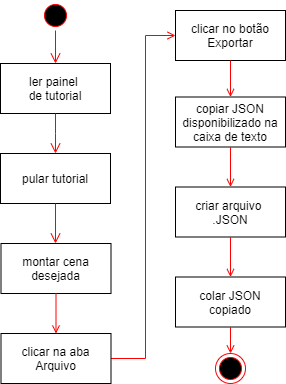

The diagram above was exported from draw.io. Its source (the exported page's mxGraphModel, read from the mxfile embedded in the PNG):
<mxGraphModel dx="880" dy="521" grid="1" gridSize="10" guides="1" tooltips="1" connect="1" arrows="1" fold="1" page="1" pageScale="1" pageWidth="1169" pageHeight="826" background="none" math="0" shadow="0">
  <root>
    <mxCell id="0" />
    <mxCell id="1" parent="0" />
    <mxCell id="20" value="" style="endArrow=open;strokeColor=#FF0000;endFill=1;rounded=0;entryX=0;entryY=0.5;entryDx=0;entryDy=0;exitX=1;exitY=0.5;exitDx=0;exitDy=0;" parent="1" source="zscKiEwWfd5TCdISiovu-51" target="FVtXL2l5g4kQyS-cMRPu-25" edge="1">
      <mxGeometry relative="1" as="geometry">
        <mxPoint x="270" y="410" as="sourcePoint" />
        <mxPoint x="280.5" y="433" as="targetPoint" />
        <Array as="points">
          <mxPoint x="370" y="368" />
          <mxPoint x="370" y="45" />
        </Array>
      </mxGeometry>
    </mxCell>
    <mxCell id="zscKiEwWfd5TCdISiovu-48" value="" style="ellipse;shape=startState;fillColor=#000000;strokeColor=#ff0000;" parent="1" vertex="1">
      <mxGeometry x="265" y="10" width="30" height="30" as="geometry" />
    </mxCell>
    <mxCell id="zscKiEwWfd5TCdISiovu-51" value="clicar na aba&#10;Arquivo" style="" parent="1" vertex="1">
      <mxGeometry x="225.5" y="343" width="110" height="50" as="geometry" />
    </mxCell>
    <mxCell id="zscKiEwWfd5TCdISiovu-54" value="ler painel &#10;de tutorial" style="" parent="1" vertex="1">
      <mxGeometry x="225" y="73" width="110" height="50" as="geometry" />
    </mxCell>
    <mxCell id="zscKiEwWfd5TCdISiovu-56" value="" style="ellipse;shape=endState;fillColor=#000000;strokeColor=#ff0000" parent="1" vertex="1">
      <mxGeometry x="440" y="363" width="30" height="30" as="geometry" />
    </mxCell>
    <mxCell id="FVtXL2l5g4kQyS-cMRPu-20" value="pular tutorial" style="" vertex="1" parent="1">
      <mxGeometry x="225" y="163" width="110" height="50" as="geometry" />
    </mxCell>
    <mxCell id="FVtXL2l5g4kQyS-cMRPu-21" value="" style="edgeStyle=elbowEdgeStyle;elbow=horizontal;verticalAlign=bottom;endArrow=open;endSize=8;strokeColor=#FF0000;endFill=1;rounded=0;entryX=0.5;entryY=0;entryDx=0;entryDy=0;exitX=0.5;exitY=1;exitDx=0;exitDy=0;" edge="1" parent="1" source="zscKiEwWfd5TCdISiovu-54" target="FVtXL2l5g4kQyS-cMRPu-20">
      <mxGeometry x="-64.5" y="-88" as="geometry">
        <mxPoint x="290.5" y="83" as="targetPoint" />
        <mxPoint x="290.5" y="43" as="sourcePoint" />
      </mxGeometry>
    </mxCell>
    <mxCell id="FVtXL2l5g4kQyS-cMRPu-22" value="montar cena&#10;desejada" style="" vertex="1" parent="1">
      <mxGeometry x="225.5" y="253" width="110" height="50" as="geometry" />
    </mxCell>
    <mxCell id="FVtXL2l5g4kQyS-cMRPu-23" value="" style="edgeStyle=elbowEdgeStyle;elbow=horizontal;verticalAlign=bottom;endArrow=open;endSize=8;strokeColor=#FF0000;endFill=1;rounded=0;entryX=0.5;entryY=0;entryDx=0;entryDy=0;exitX=0.5;exitY=1;exitDx=0;exitDy=0;" edge="1" parent="1" source="FVtXL2l5g4kQyS-cMRPu-20" target="FVtXL2l5g4kQyS-cMRPu-22">
      <mxGeometry x="-64.5" y="-88" as="geometry">
        <mxPoint x="290.5" y="173" as="targetPoint" />
        <mxPoint x="290.5" y="133" as="sourcePoint" />
      </mxGeometry>
    </mxCell>
    <mxCell id="FVtXL2l5g4kQyS-cMRPu-24" value="" style="endArrow=open;strokeColor=#FF0000;endFill=1;rounded=0;exitX=0.5;exitY=1;exitDx=0;exitDy=0;entryX=0.5;entryY=0;entryDx=0;entryDy=0;" edge="1" parent="1" source="FVtXL2l5g4kQyS-cMRPu-22" target="zscKiEwWfd5TCdISiovu-51">
      <mxGeometry relative="1" as="geometry">
        <mxPoint x="290.5" y="403" as="sourcePoint" />
        <mxPoint x="290.5" y="473" as="targetPoint" />
      </mxGeometry>
    </mxCell>
    <mxCell id="FVtXL2l5g4kQyS-cMRPu-25" value="clicar no botão&#10;Exportar" style="" vertex="1" parent="1">
      <mxGeometry x="400" y="20" width="110" height="50" as="geometry" />
    </mxCell>
    <mxCell id="FVtXL2l5g4kQyS-cMRPu-26" value="copiar JSON&#10;disponibilizado na&#10;caixa de texto" style="" vertex="1" parent="1">
      <mxGeometry x="400" y="106.5" width="110" height="50" as="geometry" />
    </mxCell>
    <mxCell id="FVtXL2l5g4kQyS-cMRPu-27" value="criar arquivo &#10;.JSON" style="" vertex="1" parent="1">
      <mxGeometry x="400" y="196.5" width="110" height="50" as="geometry" />
    </mxCell>
    <mxCell id="FVtXL2l5g4kQyS-cMRPu-28" value="colar JSON&#10;copiado" style="" vertex="1" parent="1">
      <mxGeometry x="400" y="286.5" width="110" height="50" as="geometry" />
    </mxCell>
    <mxCell id="FVtXL2l5g4kQyS-cMRPu-29" value="" style="endArrow=open;strokeColor=#FF0000;endFill=1;rounded=0;exitX=0.5;exitY=1;exitDx=0;exitDy=0;entryX=0.5;entryY=0;entryDx=0;entryDy=0;" edge="1" parent="1" source="FVtXL2l5g4kQyS-cMRPu-25" target="FVtXL2l5g4kQyS-cMRPu-26">
      <mxGeometry relative="1" as="geometry">
        <mxPoint x="465" y="-13.5" as="sourcePoint" />
        <mxPoint x="465" y="30.5" as="targetPoint" />
      </mxGeometry>
    </mxCell>
    <mxCell id="FVtXL2l5g4kQyS-cMRPu-30" value="" style="endArrow=open;strokeColor=#FF0000;endFill=1;rounded=0;exitX=0.5;exitY=1;exitDx=0;exitDy=0;" edge="1" parent="1" source="FVtXL2l5g4kQyS-cMRPu-26" target="FVtXL2l5g4kQyS-cMRPu-27">
      <mxGeometry relative="1" as="geometry">
        <mxPoint x="475" y="-3.5" as="sourcePoint" />
        <mxPoint x="475" y="40.5" as="targetPoint" />
      </mxGeometry>
    </mxCell>
    <mxCell id="FVtXL2l5g4kQyS-cMRPu-31" value="" style="endArrow=open;strokeColor=#FF0000;endFill=1;rounded=0;exitX=0.5;exitY=1;exitDx=0;exitDy=0;entryX=0.5;entryY=0;entryDx=0;entryDy=0;" edge="1" parent="1" source="FVtXL2l5g4kQyS-cMRPu-27" target="FVtXL2l5g4kQyS-cMRPu-28">
      <mxGeometry relative="1" as="geometry">
        <mxPoint x="485" y="6.5" as="sourcePoint" />
        <mxPoint x="485" y="50.5" as="targetPoint" />
      </mxGeometry>
    </mxCell>
    <mxCell id="FVtXL2l5g4kQyS-cMRPu-32" value="" style="endArrow=open;strokeColor=#FF0000;endFill=1;rounded=0;exitX=0.5;exitY=1;exitDx=0;exitDy=0;entryX=0.5;entryY=0;entryDx=0;entryDy=0;" edge="1" parent="1" source="FVtXL2l5g4kQyS-cMRPu-28" target="zscKiEwWfd5TCdISiovu-56">
      <mxGeometry relative="1" as="geometry">
        <mxPoint x="464.75" y="243.5" as="sourcePoint" />
        <mxPoint x="454.75" y="373.5" as="targetPoint" />
      </mxGeometry>
    </mxCell>
    <mxCell id="FVtXL2l5g4kQyS-cMRPu-35" value="" style="edgeStyle=elbowEdgeStyle;elbow=horizontal;verticalAlign=bottom;endArrow=open;endSize=8;strokeColor=#FF0000;endFill=1;rounded=0;entryX=0.5;entryY=0;entryDx=0;entryDy=0;exitX=0.5;exitY=1;exitDx=0;exitDy=0;" edge="1" parent="1" source="zscKiEwWfd5TCdISiovu-48" target="zscKiEwWfd5TCdISiovu-54">
      <mxGeometry x="-64.5" y="-88" as="geometry">
        <mxPoint x="290" y="173" as="targetPoint" />
        <mxPoint x="290" y="133" as="sourcePoint" />
      </mxGeometry>
    </mxCell>
  </root>
</mxGraphModel>